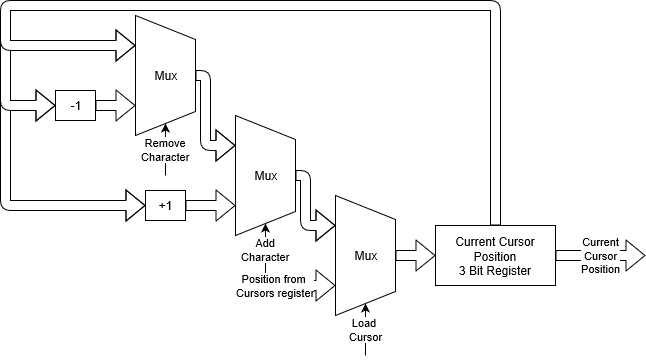

The diagram above was exported from draw.io. Its source (the exported page's mxGraphModel, read from the mxfile embedded in the PNG):
<mxGraphModel grid="1" dx="1581" dy="1679" gridSize="10" guides="1" tooltips="1" connect="1" arrows="1" fold="1" page="1" pageScale="1" pageWidth="827" pageHeight="1169" math="0" shadow="0">
  <root>
    <mxCell id="0" />
    <mxCell id="1" parent="0" />
    <mxCell id="Hl7vf7Tg_S6vqVpnaPiN-19" value="" parent="1" style="shape=flexArrow;endArrow=classic;html=1;entryX=0;entryY=0.5;entryDx=0;entryDy=0;fillColor=#ffffff;" edge="1" target="Hl7vf7Tg_S6vqVpnaPiN-12">
      <mxGeometry as="geometry" width="50" height="50" relative="1">
        <mxPoint as="sourcePoint" x="-30" y="70" />
        <mxPoint as="targetPoint" x="60" y="210" />
        <Array as="points">
          <mxPoint x="-30" y="180" />
        </Array>
      </mxGeometry>
    </mxCell>
    <mxCell id="Hl7vf7Tg_S6vqVpnaPiN-18" value="" parent="1" style="shape=flexArrow;endArrow=classic;html=1;entryX=0;entryY=0.5;entryDx=0;entryDy=0;fillColor=#ffffff;" edge="1" target="Hl7vf7Tg_S6vqVpnaPiN-14">
      <mxGeometry as="geometry" width="50" height="50" relative="1">
        <mxPoint as="sourcePoint" x="-30" y="10" />
        <mxPoint as="targetPoint" x="10" y="110" />
        <Array as="points">
          <mxPoint x="-30" y="80" />
        </Array>
      </mxGeometry>
    </mxCell>
    <mxCell id="Hl7vf7Tg_S6vqVpnaPiN-1" value="Current Cursor Position&lt;br&gt;3 Bit Register&lt;br&gt;" parent="1" style="rounded=0;whiteSpace=wrap;html=1;" vertex="1">
      <mxGeometry as="geometry" x="400" y="200" width="120" height="60" />
    </mxCell>
    <mxCell id="Hl7vf7Tg_S6vqVpnaPiN-2" value="Mux" parent="1" style="shape=trapezoid;perimeter=trapezoidPerimeter;whiteSpace=wrap;html=1;direction=south;" vertex="1">
      <mxGeometry as="geometry" x="300" y="170" width="60" height="120" />
    </mxCell>
    <mxCell id="Hl7vf7Tg_S6vqVpnaPiN-3" value="Mux" parent="1" style="shape=trapezoid;perimeter=trapezoidPerimeter;whiteSpace=wrap;html=1;direction=south;" vertex="1">
      <mxGeometry as="geometry" x="100" y="-10" width="60" height="120" />
    </mxCell>
    <mxCell id="Hl7vf7Tg_S6vqVpnaPiN-4" value="Mux" parent="1" style="shape=trapezoid;perimeter=trapezoidPerimeter;whiteSpace=wrap;html=1;direction=south;" vertex="1">
      <mxGeometry as="geometry" x="200" y="90" width="60" height="120" />
    </mxCell>
    <mxCell id="Hl7vf7Tg_S6vqVpnaPiN-5" value="" parent="1" style="shape=flexArrow;endArrow=classic;html=1;entryX=0;entryY=0.5;entryDx=0;entryDy=0;" edge="1" source="Hl7vf7Tg_S6vqVpnaPiN-2" target="Hl7vf7Tg_S6vqVpnaPiN-1">
      <mxGeometry as="geometry" width="50" height="50" relative="1">
        <mxPoint as="sourcePoint" x="360" y="280" />
        <mxPoint as="targetPoint" x="390" y="290" />
      </mxGeometry>
    </mxCell>
    <mxCell id="Hl7vf7Tg_S6vqVpnaPiN-6" value="" parent="1" style="shape=flexArrow;endArrow=classic;html=1;entryX=0.25;entryY=1;entryDx=0;entryDy=0;exitX=0.5;exitY=0;exitDx=0;exitDy=0;" edge="1" source="Hl7vf7Tg_S6vqVpnaPiN-4" target="Hl7vf7Tg_S6vqVpnaPiN-2">
      <mxGeometry as="geometry" width="50" height="50" relative="1">
        <mxPoint as="sourcePoint" x="170" y="190" />
        <mxPoint as="targetPoint" x="240.71067811865475" y="140" />
        <Array as="points">
          <mxPoint x="270" y="150" />
          <mxPoint x="270" y="200" />
        </Array>
      </mxGeometry>
    </mxCell>
    <mxCell id="Hl7vf7Tg_S6vqVpnaPiN-7" value="" parent="1" style="shape=flexArrow;endArrow=classic;html=1;entryX=0.25;entryY=1;entryDx=0;entryDy=0;exitX=0.5;exitY=0;exitDx=0;exitDy=0;" edge="1" source="Hl7vf7Tg_S6vqVpnaPiN-3" target="Hl7vf7Tg_S6vqVpnaPiN-4">
      <mxGeometry as="geometry" width="50" height="50" relative="1">
        <mxPoint as="sourcePoint" x="120" y="70" />
        <mxPoint as="targetPoint" x="150.71067811865475" y="80" />
        <Array as="points">
          <mxPoint x="170" y="50" />
          <mxPoint x="170" y="120" />
        </Array>
      </mxGeometry>
    </mxCell>
    <mxCell id="Hl7vf7Tg_S6vqVpnaPiN-8" value="Load&amp;nbsp;&lt;br&gt;Cursor" parent="1" style="endArrow=classic;html=1;entryX=1;entryY=0.5;entryDx=0;entryDy=0;" edge="1" target="Hl7vf7Tg_S6vqVpnaPiN-2">
      <mxGeometry as="geometry" width="50" height="50" relative="1">
        <mxPoint as="sourcePoint" x="330" y="330" />
        <mxPoint as="targetPoint" x="330" y="310" />
      </mxGeometry>
    </mxCell>
    <mxCell id="Hl7vf7Tg_S6vqVpnaPiN-9" value="Add&lt;br&gt;Character&lt;br&gt;" parent="1" style="endArrow=classic;html=1;entryX=1;entryY=0.5;entryDx=0;entryDy=0;" edge="1" target="Hl7vf7Tg_S6vqVpnaPiN-4">
      <mxGeometry as="geometry" width="50" height="50" relative="1">
        <mxPoint as="sourcePoint" x="230" y="250" />
        <mxPoint as="targetPoint" x="250" y="240" />
      </mxGeometry>
    </mxCell>
    <mxCell id="Hl7vf7Tg_S6vqVpnaPiN-10" value="Remove&lt;br&gt;Character&lt;br&gt;" parent="1" style="endArrow=classic;html=1;entryX=1;entryY=0.5;entryDx=0;entryDy=0;" edge="1" target="Hl7vf7Tg_S6vqVpnaPiN-3">
      <mxGeometry as="geometry" width="50" height="50" relative="1">
        <mxPoint as="sourcePoint" x="130" y="150" />
        <mxPoint as="targetPoint" x="100" y="170" />
      </mxGeometry>
    </mxCell>
    <mxCell id="Hl7vf7Tg_S6vqVpnaPiN-11" value="Position from&amp;nbsp;&lt;br&gt;Cursors register" parent="1" style="shape=flexArrow;endArrow=classic;html=1;entryX=0.75;entryY=1;entryDx=0;entryDy=0;" edge="1" target="Hl7vf7Tg_S6vqVpnaPiN-2">
      <mxGeometry as="geometry" x="-1" y="-30" width="50" height="50" relative="1">
        <mxPoint as="sourcePoint" x="270" y="260" />
        <mxPoint as="targetPoint" x="190" y="300" />
        <mxPoint as="offset" x="-30" y="-30" />
      </mxGeometry>
    </mxCell>
    <mxCell id="Hl7vf7Tg_S6vqVpnaPiN-12" value="+1" parent="1" style="rounded=0;whiteSpace=wrap;html=1;" vertex="1">
      <mxGeometry as="geometry" x="110" y="165" width="40" height="30" />
    </mxCell>
    <mxCell id="Hl7vf7Tg_S6vqVpnaPiN-13" value="" parent="1" style="shape=flexArrow;endArrow=classic;html=1;exitX=1;exitY=0.5;exitDx=0;exitDy=0;entryX=0.75;entryY=1;entryDx=0;entryDy=0;" edge="1" source="Hl7vf7Tg_S6vqVpnaPiN-12" target="Hl7vf7Tg_S6vqVpnaPiN-4">
      <mxGeometry as="geometry" width="50" height="50" relative="1">
        <mxPoint as="sourcePoint" x="140" y="330" />
        <mxPoint as="targetPoint" x="190" y="280" />
      </mxGeometry>
    </mxCell>
    <mxCell id="Hl7vf7Tg_S6vqVpnaPiN-14" value="-1" parent="1" style="rounded=0;whiteSpace=wrap;html=1;" vertex="1">
      <mxGeometry as="geometry" x="20" y="65" width="40" height="30" />
    </mxCell>
    <mxCell id="Hl7vf7Tg_S6vqVpnaPiN-15" value="" parent="1" style="shape=flexArrow;endArrow=classic;html=1;exitX=1;exitY=0.5;exitDx=0;exitDy=0;entryX=0.75;entryY=1;entryDx=0;entryDy=0;" edge="1" source="Hl7vf7Tg_S6vqVpnaPiN-14" target="Hl7vf7Tg_S6vqVpnaPiN-3">
      <mxGeometry as="geometry" width="50" height="50" relative="1">
        <mxPoint as="sourcePoint" x="20" y="225" />
        <mxPoint as="targetPoint" x="80" y="75" />
      </mxGeometry>
    </mxCell>
    <mxCell id="Hl7vf7Tg_S6vqVpnaPiN-16" value="Current&lt;br&gt;Cursor&lt;br&gt;Position&lt;br&gt;" parent="1" style="shape=flexArrow;endArrow=classic;html=1;exitX=1;exitY=0.5;exitDx=0;exitDy=0;" edge="1" source="Hl7vf7Tg_S6vqVpnaPiN-1">
      <mxGeometry as="geometry" width="50" height="50" relative="1">
        <mxPoint as="sourcePoint" x="560" y="225" />
        <mxPoint as="targetPoint" x="610" y="230" />
      </mxGeometry>
    </mxCell>
    <mxCell id="Hl7vf7Tg_S6vqVpnaPiN-17" value="" parent="1" style="shape=flexArrow;endArrow=classic;html=1;exitX=0.5;exitY=0;exitDx=0;exitDy=0;entryX=0.25;entryY=1;entryDx=0;entryDy=0;fillColor=#ffffff;" edge="1" source="Hl7vf7Tg_S6vqVpnaPiN-1" target="Hl7vf7Tg_S6vqVpnaPiN-3">
      <mxGeometry as="geometry" width="50" height="50" relative="1">
        <mxPoint as="sourcePoint" x="430" y="120" />
        <mxPoint as="targetPoint" x="480" y="70" />
        <Array as="points">
          <mxPoint x="460" y="-20" />
          <mxPoint x="-30" y="-20" />
          <mxPoint x="-30" y="20" />
        </Array>
      </mxGeometry>
    </mxCell>
  </root>
</mxGraphModel>